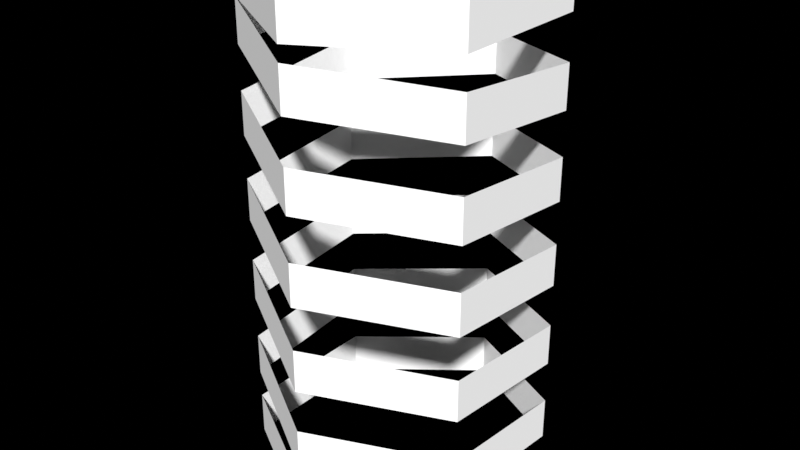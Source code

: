 # Source: Coil.blend  (saved by Blender 4.4.30; exported with 4.5.12 LTS)
import bpy
from mathutils import Matrix  # noqa: F401  (used for matrix-valued properties, if any)

bpy.ops.wm.read_factory_settings(use_empty=True)
scene = bpy.context.scene
scene.name = 'Scene'

# ---- collections
col_system = bpy.data.collections.new('system'); scene.collection.children.link(col_system)
col_system.hide_render = True
col_scene = bpy.data.collections.new('scene'); scene.collection.children.link(col_scene)

# ---- world
world_world = bpy.data.worlds.new('World'); scene.world = world_world
world_world.use_nodes = True; world_world.node_tree.nodes.clear()
_N = world_world.node_tree.nodes; _L = world_world.node_tree.links
n0 = _N.new('ShaderNodeOutputWorld'); n0.name = 'World Output'; n0.location = (300, 300)
n0.is_active_output = True
world_world.color = (0.05088, 0.05088, 0.05088)
world_world.use_sun_shadow = False
world_world.sun_shadow_jitter_overblur = 0.0

# ---- meshes
me_cylinder_001 = bpy.data.meshes.new('Cylinder.001')
me_cylinder_001.from_pydata([(1.325e-09, 1.0, -1.051), (1.325e-09, 1.0, -0.7509), (0.866, 0.5, -1.551), (0.866, 0.5, -1.251), (0.866, -0.5, -1.451), (0.866, -0.5, -1.151), (1.325e-09, -1.0, -1.351), (1.325e-09, -1.0, -1.051), (-0.866, -0.5, -1.251), (-0.866, -0.5, -0.9508), (-0.866, 0.5, -1.151), (-0.866, 0.5, -0.8509), (1.325e-09, 1.0, -1.651), (1.325e-09, 1.0, -1.351), (1.325e-09, 1.0, -0.4506), (1.325e-09, 1.0, -0.1506), (0.866, 0.5, -0.9505), (0.866, 0.5, -0.6505), (0.866, -0.5, -0.8505), (0.866, -0.5, -0.5505), (1.325e-09, -1.0, -0.7506), (1.325e-09, -1.0, -0.4506), (-0.866, -0.5, -0.6505), (-0.866, -0.5, -0.3505), (-0.866, 0.5, -0.5506), (-0.866, 0.5, -0.2506), (1.325e-09, 1.0, -1.051), (1.325e-09, 1.0, -0.7506), (1.325e-09, 1.0, 0.1497), (1.325e-09, 1.0, 0.4497), (0.866, 0.5, -0.3502), (0.866, 0.5, -0.05023), (0.866, -0.5, -0.2502), (0.866, -0.5, 0.04982), (1.325e-09, -1.0, -0.1503), (1.325e-09, -1.0, 0.1497), (-0.866, -0.5, -0.05023), (-0.866, -0.5, 0.2498), (-0.866, 0.5, 0.04967), (-0.866, 0.5, 0.3497), (1.325e-09, 1.0, -0.4503), (1.325e-09, 1.0, -0.1503), (1.325e-09, 1.0, 0.75), (1.325e-09, 1.0, 1.05), (0.866, 0.5, 0.2501), (0.866, 0.5, 0.5501), (0.866, -0.5, 0.3501), (0.866, -0.5, 0.6501), (1.325e-09, -1.0, 0.45), (1.325e-09, -1.0, 0.75), (-0.866, -0.5, 0.5501), (-0.866, -0.5, 0.8501), (-0.866, 0.5, 0.65), (-0.866, 0.5, 0.95), (1.325e-09, 1.0, 0.15), (1.325e-09, 1.0, 0.45), (1.325e-09, 1.0, 1.35), (1.325e-09, 1.0, 1.65), (0.866, 0.5, 0.8504), (0.866, 0.5, 1.15), (0.866, -0.5, 0.9504), (0.866, -0.5, 1.25), (1.325e-09, -1.0, 1.05), (1.325e-09, -1.0, 1.35), (-0.866, -0.5, 1.15), (-0.866, -0.5, 1.45), (-0.866, 0.5, 1.25), (-0.866, 0.5, 1.55), (1.325e-09, 1.0, 0.7503), (1.325e-09, 1.0, 1.05), (1.325e-09, 1.0, -1.651), (1.325e-09, 1.0, -1.351), (0.866, -0.5, -1.751), (0.866, -0.5, -1.451), (1.325e-09, -1.0, -1.751), (1.325e-09, -1.0, -1.451), (-0.866, -0.5, -1.751), (-0.866, -0.5, -1.451), (-0.866, 0.5, -1.751), (-0.866, 0.5, -1.451), (1.325e-09, 1.0, 1.653), (1.325e-09, 1.0, 1.353), (-0.866, -0.5, 1.753), (-0.866, -0.5, 1.453), (1.325e-09, -1.0, 1.753), (1.325e-09, -1.0, 1.453), (0.866, -0.5, 1.753), (0.866, -0.5, 1.453), (0.866, 0.5, 1.753), (0.866, 0.5, 1.453)], [], [(12, 13, 3, 2), (2, 3, 5, 4), (4, 5, 7, 6), (6, 7, 9, 8), (8, 9, 11, 10), (10, 11, 1, 0), (26, 27, 17, 16), (16, 17, 19, 18), (18, 19, 21, 20), (20, 21, 23, 22), (22, 23, 25, 24), (24, 25, 15, 14), (40, 41, 31, 30), (30, 31, 33, 32), (32, 33, 35, 34), (34, 35, 37, 36), (36, 37, 39, 38), (38, 39, 29, 28), (54, 55, 45, 44), (44, 45, 47, 46), (46, 47, 49, 48), (48, 49, 51, 50), (50, 51, 53, 52), (52, 53, 43, 42), (68, 69, 59, 58), (58, 59, 61, 60), (60, 61, 63, 62), (62, 63, 65, 64), (64, 65, 67, 66), (66, 67, 57, 56), (72, 73, 75, 74), (74, 75, 77, 76), (76, 77, 79, 78), (78, 79, 71, 70), (82, 83, 85, 84), (84, 85, 87, 86), (86, 87, 89, 88), (88, 89, 81, 80)])
_uv = me_cylinder_001.uv_layers.new(name='UVMap')
_uv.uv.foreach_set('vector', [1.0, 0.0, 1.0, 1.0, 0.8333, 1.0, 0.8333, 0.0, 0.8333, 0.0, 0.8333, 1.0, 0.6667, 1.0, 0.6667, 0.0, 0.6667, 0.0, 0.6667, 1.0, 0.5, 1.0, 0.5, 0.0, 0.5, 0.0, 0.5, 1.0, 0.3333, 1.0, 0.3333, 0.0, 0.3333, 0.0, 0.3333, 1.0, 0.1667, 1.0, 0.1667, 0.0, 0.1667, 0.0, 0.1667, 1.0, -8.941e-08, 1.0, -8.941e-08, 0.0, 1.0, 0.0, 1.0, 1.0, 0.8333, 1.0, 0.8333, 0.0, 0.8333, 0.0, 0.8333, 1.0, 0.6667, 1.0, 0.6667, 0.0, 0.6667, 0.0, 0.6667, 1.0, 0.5, 1.0, 0.5, 0.0, 0.5, 0.0, 0.5, 1.0, 0.3333, 1.0, 0.3333, 0.0, 0.3333, 0.0, 0.3333, 1.0, 0.1667, 1.0, 0.1667, 0.0, 0.1667, 0.0, 0.1667, 1.0, -8.941e-08, 1.0, -8.941e-08, 0.0, 1.0, 0.0, 1.0, 1.0, 0.8333, 1.0, 0.8333, 0.0, 0.8333, 0.0, 0.8333, 1.0, 0.6667, 1.0, 0.6667, 0.0, 0.6667, 0.0, 0.6667, 1.0, 0.5, 1.0, 0.5, 0.0, 0.5, 0.0, 0.5, 1.0, 0.3333, 1.0, 0.3333, 0.0, 0.3333, 0.0, 0.3333, 1.0, 0.1667, 1.0, 0.1667, 0.0, 0.1667, 0.0, 0.1667, 1.0, -8.941e-08, 1.0, -8.941e-08, 0.0, 1.0, 0.0, 1.0, 1.0, 0.8333, 1.0, 0.8333, 0.0, 0.8333, 0.0, 0.8333, 1.0, 0.6667, 1.0, 0.6667, 0.0, 0.6667, 0.0, 0.6667, 1.0, 0.5, 1.0, 0.5, 0.0, 0.5, 0.0, 0.5, 1.0, 0.3333, 1.0, 0.3333, 0.0, 0.3333, 0.0, 0.3333, 1.0, 0.1667, 1.0, 0.1667, 0.0, 0.1667, 0.0, 0.1667, 1.0, -8.941e-08, 1.0, -8.941e-08, 0.0, 1.0, 0.0, 1.0, 1.0, 0.8333, 1.0, 0.8333, 0.0, 0.8333, 0.0, 0.8333, 1.0, 0.6667, 1.0, 0.6667, 0.0, 0.6667, 0.0, 0.6667, 1.0, 0.5, 1.0, 0.5, 0.0, 0.5, 0.0, 0.5, 1.0, 0.3333, 1.0, 0.3333, 0.0, 0.3333, 0.0, 0.3333, 1.0, 0.1667, 1.0, 0.1667, 0.0, 0.1667, 0.0, 0.1667, 1.0, -8.941e-08, 1.0, -8.941e-08, 0.0, 0.6667, 0.0, 0.6667, 1.0, 0.5, 1.0, 0.5, 0.0, 0.5, 0.0, 0.5, 1.0, 0.3333, 1.0, 0.3333, 0.0, 0.3333, 0.0, 0.3333, 1.0, 0.1667, 1.0, 0.1667, 0.0, 0.1667, 0.0, 0.1667, 1.0, -8.941e-08, 1.0, -8.941e-08, 0.0, 0.6667, 0.0, 0.6667, 1.0, 0.5, 1.0, 0.5, 0.0, 0.5, 0.0, 0.5, 1.0, 0.3333, 1.0, 0.3333, 0.0, 0.3333, 0.0, 0.3333, 1.0, 0.1667, 1.0, 0.1667, 0.0, 0.1667, 0.0, 0.1667, 1.0, -8.941e-08, 1.0, -8.941e-08, 0.0])
me_cylinder_001.update()

# ---- objects
ob_cylinder_001 = bpy.data.objects.new('Cylinder.001', me_cylinder_001)

# ---- transforms, parenting, visibility, modifiers, constraints
ob_cylinder_001.location = (0.0, 0.0, 0.0)

# ---- collection membership
scene.collection.objects.link(ob_cylinder_001)

# ---- scene / render settings (as saved in the file)
scene.frame_start = 0; scene.frame_end = 59; scene.frame_set(45)
scene.render.engine = 'CYCLES'
scene.render.image_settings.color_mode = 'RGB'
scene.render.fps = 30
scene.render.film_transparent = True
scene.render.use_sequencer = False
scene.cycles.samples = 256
scene.cycles.sampling_pattern = 'TABULATED_SOBOL'
scene.cycles.use_adaptive_sampling = False
scene.cycles.use_light_tree = False
scene.view_settings.view_transform = 'Standard'
scene.view_settings.exposure = 1.0
bpy.context.view_layer.update()

# ---- added for rendering (the .blend has no active camera and no usable light): camera, sun
cam_auto = bpy.data.cameras.new('AutoCamera')
cam_auto.lens = 50.0
cam_auto.sensor_width = 36.0
cam_auto.clip_end = 1000.0
ob_auto_camera = bpy.data.objects.new('AutoCamera', cam_auto)
scene.collection.objects.link(ob_auto_camera)
ob_auto_camera.location = (4.0621, -4.87452, 3.25058)
ob_auto_camera.rotation_euler = (1.09748, -7.21219e-08, 0.694738)
scene.camera = ob_auto_camera
light_auto_sun = bpy.data.lights.new('AutoSun', 'SUN')
light_auto_sun.energy = 3.0
light_auto_sun.angle = 0.0523599
ob_auto_sun = bpy.data.objects.new('AutoSun', light_auto_sun)
scene.collection.objects.link(ob_auto_sun)
ob_auto_sun.rotation_euler = (0.872665, 0.174533, 0.523599)
bpy.context.view_layer.update()
